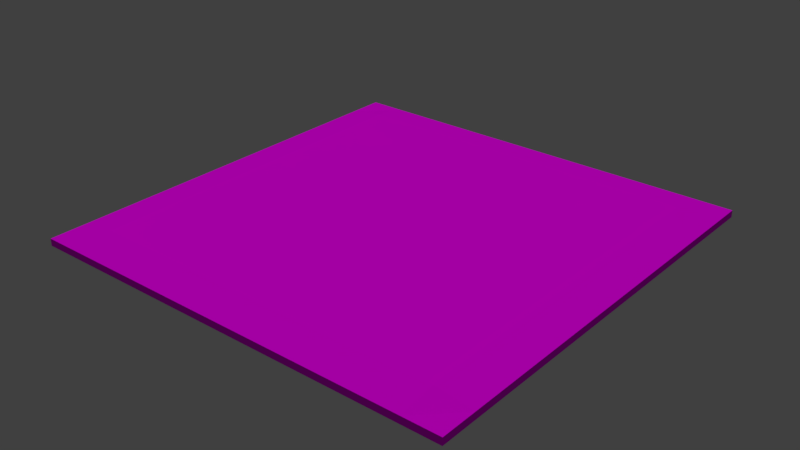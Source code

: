 # Source: AppleDropPlat.blend  (saved by Blender 2.79.0; exported with 4.5.12 LTS)
import bpy
from mathutils import Matrix  # noqa: F401  (used for matrix-valued properties, if any)

bpy.ops.wm.read_factory_settings(use_empty=True)
scene = bpy.context.scene
scene.name = 'Scene'

# ---- collections
col_collection_1 = bpy.data.collections.new('Collection 1'); scene.collection.children.link(col_collection_1)

# ---- images (referenced by path relative to the original .blend; pixels are not part of the script)
import os
ASSET_DIR = os.environ.get("B2B_ASSET_DIR", "")  # directory of the original .blend (textures are referenced by path, not embedded)
HERE = os.path.dirname(os.path.abspath(__file__))  # packed textures are extracted next to this script under _unpacked/

def load_image(name, relpath, width, height, colorspace="sRGB"):
    """Load a texture the original file referenced (path relative to the .blend, or extracted next to this script)."""
    p = next((c for c in (os.path.join(HERE, relpath), os.path.join(ASSET_DIR, relpath)) if relpath and os.path.exists(c)), "")
    if p:
        img = bpy.data.images.load(p, check_existing=True)
        img.name = name
    else:  # same state as the original file: an image datablock whose file is absent (Cycles renders it pink)
        img = bpy.data.images.new(name, width, height)
        img.source = "FILE"
        img.filepath = "//" + (relpath or name)
    img.colorspace_settings.name = colorspace
    return img
img_scifi_platform_jpg = load_image('Scifi_Platform.jpg', 'Scifi_Platform.jpg', 1024, 1024, 'sRGB')

# ---- materials (node trees are filled in below, after node groups)
mat_scifibase = bpy.data.materials.new('ScifiBase')
mat_scifibase.alpha_threshold = 0.0
mat_scifibase.roughness = 0.5
mat_scifibase.line_color = (0.0, 0.0, 0.0, 1.0)

# ---- material node trees
mat_scifibase.use_nodes = True; mat_scifibase.node_tree.nodes.clear()
_N = mat_scifibase.node_tree.nodes; _L = mat_scifibase.node_tree.links
n0 = _N.new('ShaderNodeOutputMaterial'); n0.name = 'Material Output'; n0.location = (300, 300)
n1 = _N.new('ShaderNodeBsdfDiffuse'); n1.name = 'Diffuse BSDF'; n1.location = (10, 300)
n2 = _N.new('ShaderNodeTexImage'); n2.name = 'Image Texture'; n2.location = (-268, 307)
n2.width = 140
n2.image = img_scifi_platform_jpg
_L.new(n1.outputs[0], n0.inputs[0])
_L.new(n2.outputs[0], n1.inputs[0])
n0.is_active_output = True

# ---- world
world_world = bpy.data.worlds.new('World'); scene.world = world_world
world_world.color = (0.05088, 0.05088, 0.05088)
world_world.use_sun_shadow = False
world_world.sun_shadow_jitter_overblur = 0.0
world_world.cycles.sampling_method = 'MANUAL'

# ---- lights
light_sun = bpy.data.lights.new('Sun', 'SUN')
light_sun.transmission_factor = 0.0
light_sun.angle = 0.1993
light_sun.energy = 1.0
light_sun.shadow_buffer_clip_start = 0.5
light_sun.shadow_soft_size = 0.1
light_sun.shadow_cascade_max_distance = 1000.0

# ---- meshes
me_cube = bpy.data.meshes.new('Cube')
me_cube.from_pydata([(2.0, 2.0, -0.05765), (2.0, -2.0, -0.05765), (-2.0, -2.0, -0.05765), (-2.0, 2.0, -0.05765), (2.0, 2.0, 0.008098), (2.0, -2.0, 0.008098), (-2.0, -2.0, 0.008098), (-2.0, 2.0, 0.008098), (1.667, 2.0, -0.05765), (-1.667, 2.0, -0.05765), (1.667, -2.0, -0.05765), (-1.667, -2.0, -0.05765), (1.667, 2.0, 0.008098), (-1.667, 2.0, 0.008098), (1.667, -2.0, 0.008098), (-1.667, -2.0, 0.008098), (2.0, 1.667, -0.05765), (2.0, -1.667, -0.05765), (-2.0, -1.667, -0.05765), (-2.0, 1.667, -0.05765), (2.0, 1.667, 0.008098), (2.0, -1.667, 0.008098), (-2.0, -1.667, 0.008098), (-2.0, 1.667, 0.008098), (1.667, 1.667, 0.05765), (1.667, -1.667, 0.05765), (-1.667, 1.667, 0.05765), (-1.667, -1.667, 0.05765), (1.667, -1.667, -0.05765), (1.667, 1.667, -0.05765), (-1.667, -1.667, -0.05765), (-1.667, 1.667, -0.05765)], [], [(30, 11, 2, 18), (27, 22, 6, 15), (17, 21, 5, 1), (11, 15, 6, 2), (19, 23, 7, 3), (13, 9, 3, 7), (4, 0, 8, 12), (12, 8, 9, 13), (1, 5, 14, 10), (10, 14, 15, 11), (21, 25, 14, 5), (25, 27, 15, 14), (17, 1, 10, 28), (28, 10, 11, 30), (8, 29, 31, 9), (29, 28, 30, 31), (0, 16, 29, 8), (16, 17, 28, 29), (12, 13, 26, 24), (24, 26, 27, 25), (4, 12, 24, 20), (20, 24, 25, 21), (2, 6, 22, 18), (18, 22, 23, 19), (0, 4, 20, 16), (16, 20, 21, 17), (13, 7, 23, 26), (26, 23, 22, 27), (9, 31, 19, 3), (31, 30, 18, 19)])
_uv = me_cube.uv_layers.new(name='UVMap')
_uv.uv.foreach_set('vector', [-0.3293, 1.323, -0.3634, 1.323, -0.3634, 1.289, -0.3293, 1.289, 0.1038, 0.1094, 0.02434, 0.1087, 0.0244, 0.02986, 0.1033, 0.02992, -0.3293, 1.699, -0.3293, 1.705, -0.3634, 1.705, -0.3634, 1.699, -0.3634, 1.323, -0.3701, 1.323, -0.3701, 1.289, -0.3634, 1.289, 0.01217, 1.289, 0.01217, 1.282, 0.04631, 1.282, 0.04631, 1.289, 0.05305, 1.323, 0.04632, 1.323, 0.04631, 1.289, 0.05305, 1.289, 0.05305, 1.699, 0.04632, 1.699, 0.04632, 1.665, 0.05305, 1.665, 0.05305, 1.665, 0.04632, 1.665, 0.04632, 1.323, 0.05305, 1.323, -0.3634, 1.699, -0.3701, 1.699, -0.3701, 1.665, -0.3634, 1.665, -0.3634, 1.665, -0.3701, 1.665, -0.3701, 1.323, -0.3634, 1.323, 0.9696, 0.1101, 0.8897, 0.1106, 0.8905, 0.03084, 0.9696, 0.0309, 0.8897, 0.1106, 0.1038, 0.1094, 0.1033, 0.02992, 0.8905, 0.03084, -0.3293, 1.699, -0.3634, 1.699, -0.3634, 1.665, -0.3293, 1.665, -0.3293, 1.665, -0.3634, 1.665, -0.3634, 1.323, -0.3293, 1.323, 0.04632, 1.665, 0.01218, 1.665, 0.01217, 1.323, 0.04632, 1.323, 0.01218, 1.665, -0.3293, 1.665, -0.3293, 1.323, 0.01217, 1.323, 0.04632, 1.699, 0.01218, 1.699, 0.01218, 1.665, 0.04632, 1.665, 0.01218, 1.699, -0.3293, 1.699, -0.3293, 1.665, 0.01218, 1.665, 0.8902, 0.976, 0.103, 0.9751, 0.1037, 0.8953, 0.8897, 0.8966, 0.8897, 0.8966, 0.1037, 0.8953, 0.1038, 0.1094, 0.8897, 0.1106, 0.9691, 0.9761, 0.8902, 0.976, 0.8897, 0.8966, 0.9692, 0.8973, 0.9692, 0.8973, 0.8897, 0.8966, 0.8897, 0.1106, 0.9696, 0.1101, -0.3634, 1.289, -0.3634, 1.282, -0.3293, 1.282, -0.3293, 1.289, -0.3293, 1.289, -0.3293, 1.282, 0.01217, 1.282, 0.01217, 1.289, 0.04632, 1.699, 0.04632, 1.705, 0.01218, 1.705, 0.01218, 1.699, 0.01218, 1.699, 0.01218, 1.705, -0.3293, 1.705, -0.3293, 1.699, 0.103, 0.9751, 0.02387, 0.9751, 0.02394, 0.8959, 0.1037, 0.8953, 0.1037, 0.8953, 0.02394, 0.8959, 0.02434, 0.1087, 0.1038, 0.1094, 0.04632, 1.323, 0.01217, 1.323, 0.01217, 1.289, 0.04631, 1.289, 0.01217, 1.323, -0.3293, 1.323, -0.3293, 1.289, 0.01217, 1.289])
me_cube.materials.append(mat_scifibase)
me_cube.use_remesh_preserve_volume = False
me_cube.use_remesh_preserve_attributes = False
me_cube.use_mirror_vertex_groups = False
me_cube.update()

# ---- objects
ob_sun = bpy.data.objects.new('Sun', light_sun)
ob_cube = bpy.data.objects.new('Cube', me_cube)

# ---- transforms, parenting, visibility, modifiers, constraints
ob_sun.location = (0.0, 0.0, 3.711)
ob_sun.lineart.crease_threshold = 0.0
ob_cube.location = (0.0, 0.0, 0.0)
ob_cube.lock_rotations_4d = False
ob_cube.empty_display_type = 'ARROWS'
ob_cube.lineart.crease_threshold = 0.0

# ---- collection membership
col_collection_1.objects.link(ob_sun)
col_collection_1.objects.link(ob_cube)

# ---- scene / render settings (as saved in the file)
scene.frame_start = 1; scene.frame_end = 250; scene.frame_set(1)
scene.render.engine = 'CYCLES'
scene.render.resolution_percentage = 50
scene.render.dither_intensity = 0.0
scene.cycles.use_denoising = False
scene.cycles.samples = 128
scene.cycles.sampling_pattern = 'TABULATED_SOBOL'
scene.cycles.use_adaptive_sampling = False
scene.cycles.use_light_tree = False
scene.cycles.blur_glossy = 0.0
scene.cycles.sample_clamp_indirect = 0.0
scene.view_settings.view_transform = 'Standard'
bpy.context.view_layer.update()

# ---- added for rendering (the .blend has no active camera): camera
cam_auto = bpy.data.cameras.new('AutoCamera')
cam_auto.lens = 50.0
cam_auto.sensor_width = 36.0
cam_auto.clip_end = 1000.0
ob_auto_camera = bpy.data.objects.new('AutoCamera', cam_auto)
scene.collection.objects.link(ob_auto_camera)
ob_auto_camera.location = (5.23495, -6.28194, 4.18796)
ob_auto_camera.rotation_euler = (1.09748, -7.21219e-08, 0.694738)
scene.camera = ob_auto_camera
bpy.context.view_layer.update()

